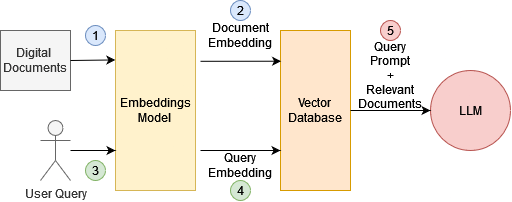

The diagram above was exported from draw.io. Its source (the exported page's mxGraphModel, read from the mxfile embedded in the PNG):
<mxGraphModel dx="546" dy="783" grid="1" gridSize="10" guides="1" tooltips="1" connect="1" arrows="1" fold="1" page="1" pageScale="1" pageWidth="850" pageHeight="1100" math="0" shadow="0">
  <root>
    <mxCell id="0" />
    <mxCell id="1" parent="0" />
    <mxCell id="8ROLjeo823Bf9GRGViCV-1" value="&lt;div&gt;Digital&amp;nbsp;&lt;/div&gt;&lt;div&gt;Documents&lt;/div&gt;" style="rounded=0;whiteSpace=wrap;html=1;fillColor=#f5f5f5;fontColor=#333333;strokeColor=#666666;" vertex="1" parent="1">
      <mxGeometry x="250" y="340" width="70" height="60" as="geometry" />
    </mxCell>
    <mxCell id="8ROLjeo823Bf9GRGViCV-2" value="User Query" style="shape=umlActor;verticalLabelPosition=bottom;verticalAlign=top;html=1;outlineConnect=0;fillColor=#f5f5f5;fontColor=#333333;strokeColor=#666666;" vertex="1" parent="1">
      <mxGeometry x="290" y="430" width="30" height="60" as="geometry" />
    </mxCell>
    <mxCell id="8ROLjeo823Bf9GRGViCV-8" value="&lt;div&gt;Embeddings&lt;/div&gt;&lt;div&gt;Model&lt;br&gt;&lt;/div&gt;" style="rounded=0;whiteSpace=wrap;html=1;fillColor=#fff2cc;strokeColor=#d6b656;" vertex="1" parent="1">
      <mxGeometry x="365" y="340" width="80" height="160" as="geometry" />
    </mxCell>
    <mxCell id="8ROLjeo823Bf9GRGViCV-9" value="&lt;div&gt;Vector&lt;/div&gt;&lt;div&gt;Database&lt;br&gt;&lt;/div&gt;" style="rounded=0;whiteSpace=wrap;html=1;fillColor=#ffe6cc;strokeColor=#d79b00;" vertex="1" parent="1">
      <mxGeometry x="530" y="340" width="70" height="160" as="geometry" />
    </mxCell>
    <mxCell id="8ROLjeo823Bf9GRGViCV-11" value="LLM" style="ellipse;whiteSpace=wrap;html=1;aspect=fixed;fillColor=#f8cecc;strokeColor=#b85450;" vertex="1" parent="1">
      <mxGeometry x="680" y="380" width="80" height="80" as="geometry" />
    </mxCell>
    <mxCell id="8ROLjeo823Bf9GRGViCV-12" value="" style="endArrow=classic;html=1;rounded=0;entryX=0;entryY=0.75;entryDx=0;entryDy=0;" edge="1" parent="1" target="8ROLjeo823Bf9GRGViCV-8">
      <mxGeometry width="50" height="50" relative="1" as="geometry">
        <mxPoint x="320" y="460" as="sourcePoint" />
        <mxPoint x="370" y="410" as="targetPoint" />
      </mxGeometry>
    </mxCell>
    <mxCell id="8ROLjeo823Bf9GRGViCV-13" value="" style="endArrow=classic;html=1;rounded=0;exitX=1;exitY=0.5;exitDx=0;exitDy=0;entryX=-0.002;entryY=0.184;entryDx=0;entryDy=0;entryPerimeter=0;" edge="1" parent="1" source="8ROLjeo823Bf9GRGViCV-1" target="8ROLjeo823Bf9GRGViCV-8">
      <mxGeometry width="50" height="50" relative="1" as="geometry">
        <mxPoint x="322.2399999999999" y="310" as="sourcePoint" />
        <mxPoint x="365" y="310.0799999999999" as="targetPoint" />
      </mxGeometry>
    </mxCell>
    <mxCell id="8ROLjeo823Bf9GRGViCV-17" value="" style="endArrow=classic;html=1;rounded=0;exitX=1;exitY=0.75;exitDx=0;exitDy=0;entryX=0;entryY=0.75;entryDx=0;entryDy=0;" edge="1" parent="1" target="8ROLjeo823Bf9GRGViCV-9">
      <mxGeometry width="50" height="50" relative="1" as="geometry">
        <mxPoint x="450" y="460" as="sourcePoint" />
        <mxPoint x="490" y="459" as="targetPoint" />
      </mxGeometry>
    </mxCell>
    <mxCell id="8ROLjeo823Bf9GRGViCV-18" value="" style="endArrow=classic;html=1;rounded=0;exitX=1;exitY=0.75;exitDx=0;exitDy=0;entryX=0.008;entryY=0.192;entryDx=0;entryDy=0;entryPerimeter=0;" edge="1" parent="1" target="8ROLjeo823Bf9GRGViCV-9">
      <mxGeometry width="50" height="50" relative="1" as="geometry">
        <mxPoint x="450" y="370.8" as="sourcePoint" />
        <mxPoint x="510" y="371" as="targetPoint" />
      </mxGeometry>
    </mxCell>
    <mxCell id="8ROLjeo823Bf9GRGViCV-19" value="&lt;div&gt;Query&lt;/div&gt;&lt;div&gt;Embedding&lt;br&gt;&lt;/div&gt;" style="text;html=1;align=center;verticalAlign=middle;whiteSpace=wrap;rounded=0;" vertex="1" parent="1">
      <mxGeometry x="460" y="460" width="60" height="30" as="geometry" />
    </mxCell>
    <mxCell id="8ROLjeo823Bf9GRGViCV-20" value="&lt;div&gt;Document&lt;/div&gt;&lt;div&gt;Embedding&lt;br&gt;&lt;/div&gt;" style="text;html=1;align=center;verticalAlign=middle;whiteSpace=wrap;rounded=0;" vertex="1" parent="1">
      <mxGeometry x="460" y="330" width="60" height="30" as="geometry" />
    </mxCell>
    <mxCell id="8ROLjeo823Bf9GRGViCV-21" value="" style="endArrow=classic;html=1;rounded=0;entryX=0;entryY=0.5;entryDx=0;entryDy=0;" edge="1" parent="1" target="8ROLjeo823Bf9GRGViCV-11">
      <mxGeometry width="50" height="50" relative="1" as="geometry">
        <mxPoint x="600" y="420" as="sourcePoint" />
        <mxPoint x="671" y="419.94" as="targetPoint" />
      </mxGeometry>
    </mxCell>
    <mxCell id="8ROLjeo823Bf9GRGViCV-22" value="&lt;div&gt;Query Prompt&lt;/div&gt;&lt;div&gt;+&lt;/div&gt;&lt;div&gt;Relevant&lt;/div&gt;&lt;div&gt;Documents&lt;br&gt;&lt;/div&gt;" style="text;html=1;align=center;verticalAlign=middle;whiteSpace=wrap;rounded=0;" vertex="1" parent="1">
      <mxGeometry x="610" y="370" width="60" height="30" as="geometry" />
    </mxCell>
    <mxCell id="8ROLjeo823Bf9GRGViCV-24" value="1" style="ellipse;whiteSpace=wrap;html=1;aspect=fixed;fillColor=#dae8fc;strokeColor=#6c8ebf;" vertex="1" parent="1">
      <mxGeometry x="335" y="335" width="20" height="20" as="geometry" />
    </mxCell>
    <mxCell id="8ROLjeo823Bf9GRGViCV-26" value="2" style="ellipse;whiteSpace=wrap;html=1;aspect=fixed;fillColor=#dae8fc;strokeColor=#6c8ebf;" vertex="1" parent="1">
      <mxGeometry x="480" y="310" width="20" height="20" as="geometry" />
    </mxCell>
    <mxCell id="8ROLjeo823Bf9GRGViCV-27" value="3" style="ellipse;whiteSpace=wrap;html=1;aspect=fixed;fillColor=#d5e8d4;strokeColor=#82b366;" vertex="1" parent="1">
      <mxGeometry x="335" y="470" width="20" height="20" as="geometry" />
    </mxCell>
    <mxCell id="8ROLjeo823Bf9GRGViCV-28" value="4" style="ellipse;whiteSpace=wrap;html=1;aspect=fixed;fillColor=#d5e8d4;strokeColor=#82b366;" vertex="1" parent="1">
      <mxGeometry x="480" y="490" width="20" height="20" as="geometry" />
    </mxCell>
    <mxCell id="8ROLjeo823Bf9GRGViCV-29" value="5" style="ellipse;whiteSpace=wrap;html=1;aspect=fixed;fillColor=#f8cecc;strokeColor=#b85450;" vertex="1" parent="1">
      <mxGeometry x="630" y="330" width="20" height="20" as="geometry" />
    </mxCell>
  </root>
</mxGraphModel>